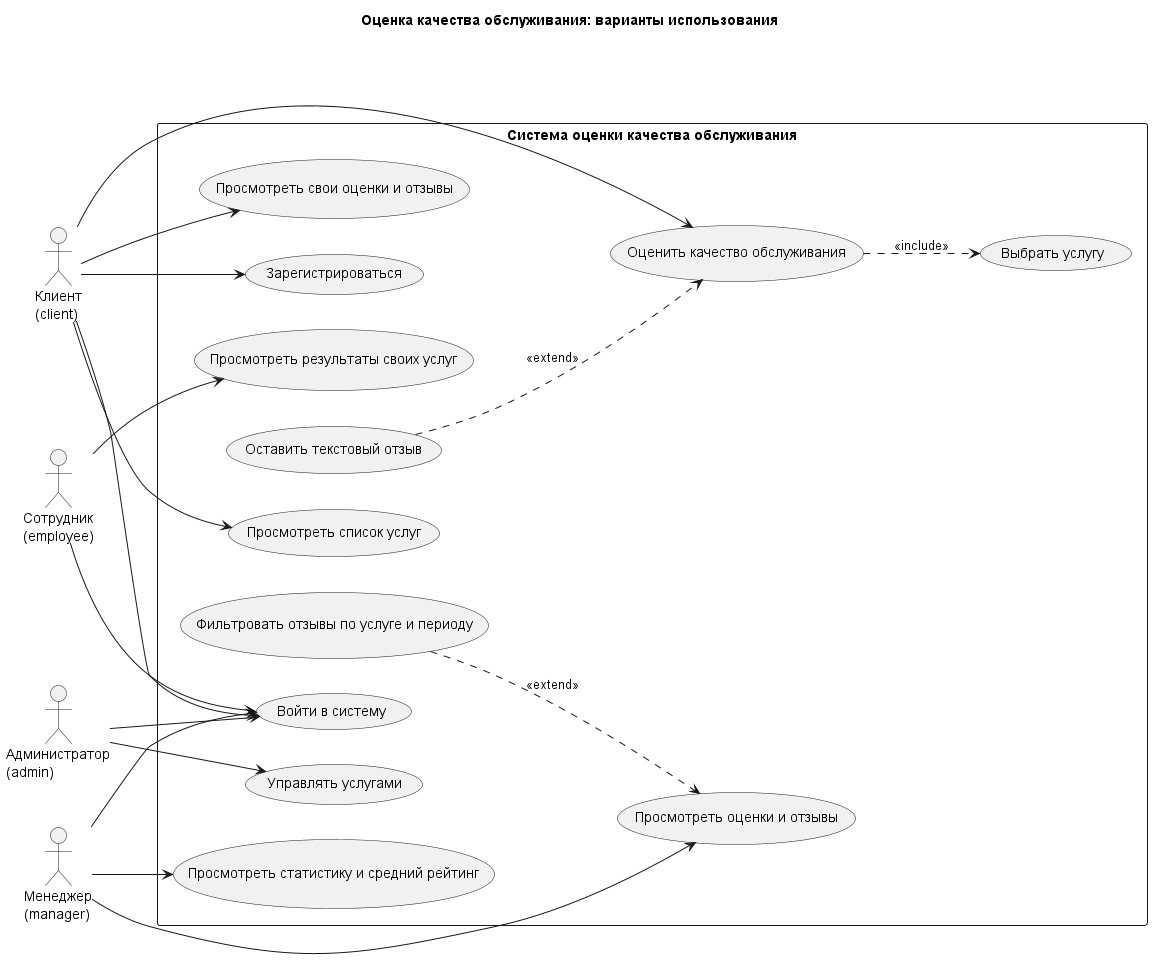

The diagram above was rendered by PlantUML. Its source (embedded in the PNG):
@startuml
left to right direction
title Оценка качества обслуживания: варианты использования

actor "Клиент\n(client)" as Client
actor "Менеджер\n(manager)" as Manager
actor "Сотрудник\n(employee)" as Employee
actor "Администратор\n(admin)" as Admin

rectangle "Система оценки качества обслуживания" {
  ' ФТ-01
  usecase "Зарегистрироваться" as UC1
  ' ФТ-02
  usecase "Войти в систему" as UC2
  ' ФТ-03
  usecase "Просмотреть список услуг" as UC3
  ' ФТ-04
  usecase "Выбрать услугу" as UC4
  ' ФТ-05
  usecase "Оценить качество обслуживания" as UC5
  ' ФТ-06
  usecase "Оставить текстовый отзыв" as UC6
  ' ФТ-07 (Should)
  usecase "Просмотреть свои оценки и отзывы" as UC11
  ' ФТ-08 (Must)
  usecase "Просмотреть оценки и отзывы" as UC7
  ' ФТ-09 (Should)
  usecase "Фильтровать отзывы по услуге и периоду" as UC12
  ' ФТ-10
  usecase "Просмотреть статистику и средний рейтинг" as UC8
  ' ФТ-11
  usecase "Управлять услугами" as UC9
  ' ФТ-12
  usecase "Просмотреть результаты своих услуг" as UC10
}

Client --> UC1
Client --> UC2
Client --> UC3
Client --> UC5
Client --> UC11
Manager --> UC2
Manager --> UC7
Manager --> UC8
Employee --> UC2
Employee --> UC10
Admin --> UC2
Admin --> UC9

UC5 ..> UC4 : <<include>>
UC6 ..> UC5 : <<extend>>
UC12 ..> UC7 : <<extend>>

@enduml